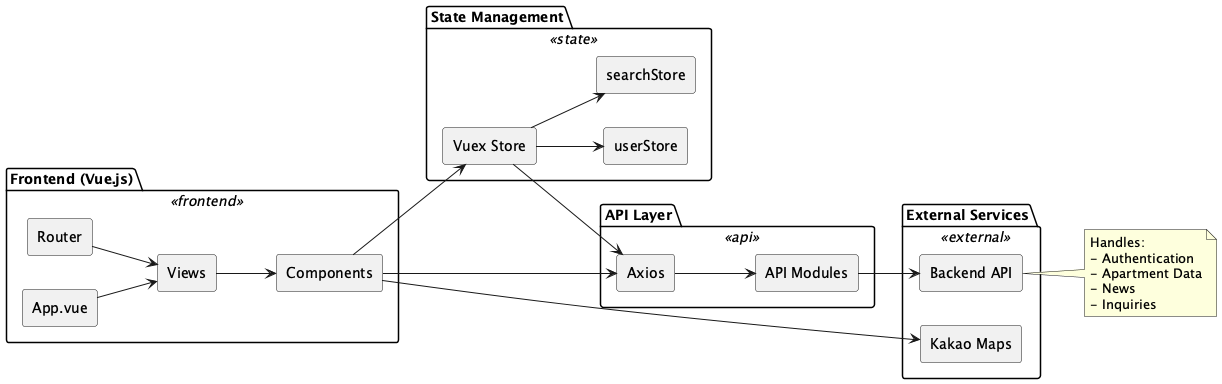

The diagram above was rendered by PlantUML. Its source (embedded in the PNG):
@startuml today-real-estate_today-real-estate_front-end
left to right direction
skinparam rectangle {
  BackgroundColor<<frontend>> #d9e7fd
  BackgroundColor<<state>> #d8f5d3
  BackgroundColor<<api>> #fff1c9
  BackgroundColor<<external>> #fddddd
  Style roundrect
}

package "Frontend (Vue.js)" <<frontend>> {
  rectangle "App.vue" as App
  rectangle "Views" as Views
  rectangle "Components" as Components
  rectangle "Router" as Router
  App --> Views
  Views --> Components
  Router --> Views
}

package "State Management" <<state>> {
  rectangle "Vuex Store" as Store
  rectangle "userStore" as UserStore
  rectangle "searchStore" as SearchStore
  Store --> UserStore
  Store --> SearchStore
}

package "API Layer" <<api>> {
  rectangle "Axios" as Axios
  rectangle "API Modules" as APIModules
  Axios --> APIModules
}

package "External Services" <<external>> {
  rectangle "Backend API" as Backend
  rectangle "Kakao Maps" as KakaoMaps
}

Components --> Store
Components --> Axios
Store --> Axios
APIModules --> Backend
Components --> KakaoMaps

note right of Backend
  Handles:
  - Authentication
  - Apartment Data
  - News
  - Inquiries
end note
@enduml